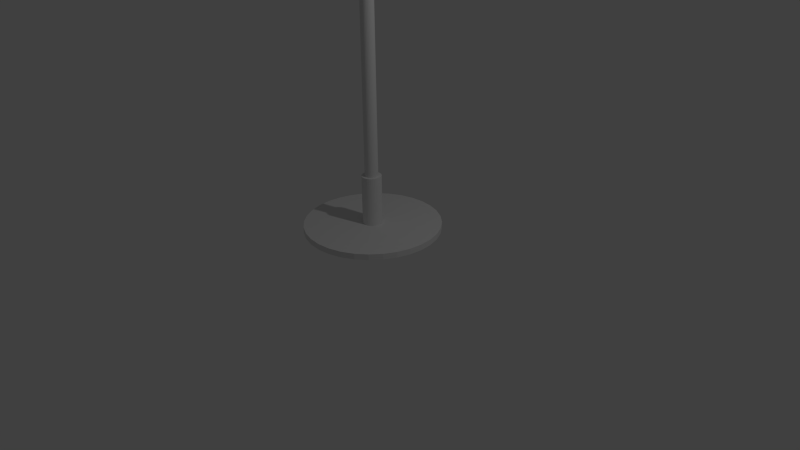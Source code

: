 # Source: schirm.blend  (saved by Blender 2.75.0; exported with 4.5.12 LTS)
import bpy
from mathutils import Matrix  # noqa: F401  (used for matrix-valued properties, if any)

bpy.ops.wm.read_factory_settings(use_empty=True)
scene = bpy.context.scene
scene.name = 'Scene'

# ---- collections
col_collection_1 = bpy.data.collections.new('Collection 1'); scene.collection.children.link(col_collection_1)

# ---- world
world_world = bpy.data.worlds.new('World'); scene.world = world_world
world_world.color = (0.05088, 0.05088, 0.05088)
world_world.use_sun_shadow = False
world_world.sun_shadow_jitter_overblur = 0.0
world_world.cycles.sampling_method = 'MANUAL'
world_world.cycles.sample_map_resolution = 256

# ---- cameras
cam_camera = bpy.data.cameras.new('Camera')
cam_camera.clip_end = 100.0
cam_camera.lens = 35.0
cam_camera.sensor_width = 32.0
cam_camera.sensor_height = 18.0
cam_camera.ortho_scale = 7.314
cam_camera.dof.focus_distance = 0.0
cam_camera.dof.aperture_fstop = 128.0

# ---- lights
light_lamp = bpy.data.lights.new('Lamp', 'POINT')
light_lamp.transmission_factor = 0.0
light_lamp.cutoff_distance = 30.0
light_lamp.energy = 100.0
light_lamp.shadow_buffer_clip_start = 1.001
light_lamp.shadow_soft_size = 0.1
light_lamp.shadow_maximum_resolution = 0.006
light_lamp.use_absolute_resolution = True
light_lamp.cycles.use_multiple_importance_sampling = False

# ---- meshes
me_cone = bpy.data.meshes.new('Cone')
me_cone.from_pydata([(0.0, 1.0, -1.0), (0.1951, 0.9808, -1.0), (0.3827, 0.9239, -1.0), (0.5556, 0.8315, -1.0), (0.7071, 0.7071, -1.0), (0.8315, 0.5556, -1.0), (0.9239, 0.3827, -1.0), (0.9808, 0.1951, -1.0), (1.0, 7.55e-08, -1.0), (0.0, 0.0, -0.3626), (0.9808, -0.1951, -1.0), (0.9239, -0.3827, -1.0), (0.8315, -0.5556, -1.0), (0.7071, -0.7071, -1.0), (0.5556, -0.8315, -1.0), (0.3827, -0.9239, -1.0), (0.1951, -0.9808, -1.0), (-3.258e-07, -1.0, -1.0), (-0.1951, -0.9808, -1.0), (-0.3827, -0.9239, -1.0), (-0.5556, -0.8315, -1.0), (-0.7071, -0.7071, -1.0), (-0.8315, -0.5556, -1.0), (-0.9239, -0.3827, -1.0), (-0.9808, -0.1951, -1.0), (-1.0, 9.656e-07, -1.0), (-0.9808, 0.1951, -1.0), (-0.9239, 0.3827, -1.0), (-0.8315, 0.5556, -1.0), (-0.7071, 0.7071, -1.0), (-0.5556, 0.8315, -1.0), (-0.3827, 0.9239, -1.0), (-0.1951, 0.9808, -1.0), (0.0, 1.0, -1.0), (0.1951, 0.9808, -1.0), (0.3827, 0.9239, -1.0), (0.5556, 0.8315, -1.0), (0.7071, 0.7071, -1.0), (0.8315, 0.5556, -1.0), (0.9239, 0.3827, -1.0), (0.9808, 0.1951, -1.0), (1.0, 7.55e-08, -1.0), (0.9808, -0.1951, -1.0), (0.9239, -0.3827, -1.0), (0.8315, -0.5556, -1.0), (0.7071, -0.7071, -1.0), (0.5556, -0.8315, -1.0), (0.3827, -0.9239, -1.0), (0.1951, -0.9808, -1.0), (-3.258e-07, -1.0, -1.0), (-0.1951, -0.9808, -1.0), (-0.3827, -0.9239, -1.0), (-0.5556, -0.8315, -1.0), (-0.7071, -0.7071, -1.0), (-0.8315, -0.5556, -1.0), (-0.9239, -0.3827, -1.0), (-0.9808, -0.1951, -1.0), (-1.0, 9.656e-07, -1.0), (-0.9808, 0.1951, -1.0), (-0.9239, 0.3827, -1.0), (-0.8315, 0.5556, -1.0), (-0.7071, 0.7071, -1.0), (-0.5556, 0.8315, -1.0), (-0.3827, 0.9239, -1.0), (-0.1951, 0.9808, -1.0)], [], [(31, 9, 32), (0, 9, 1), (30, 9, 31), (29, 9, 30), (28, 9, 29), (27, 9, 28), (26, 9, 27), (25, 9, 26), (24, 9, 25), (23, 9, 24), (22, 9, 23), (21, 9, 22), (20, 9, 21), (19, 9, 20), (18, 9, 19), (17, 9, 18), (16, 9, 17), (15, 9, 16), (14, 9, 15), (13, 9, 14), (12, 9, 13), (11, 9, 12), (10, 9, 11), (8, 9, 10), (7, 9, 8), (6, 9, 7), (5, 9, 6), (4, 9, 5), (3, 9, 4), (2, 9, 3), (32, 9, 0), (1, 9, 2), (5, 6, 39, 38), (19, 20, 52, 51), (26, 27, 59, 58), (13, 14, 46, 45), (6, 7, 40, 39), (20, 21, 53, 52), (0, 1, 34, 33), (27, 28, 60, 59), (14, 15, 47, 46), (7, 8, 41, 40), (21, 22, 54, 53), (28, 29, 61, 60), (1, 2, 35, 34), (15, 16, 48, 47), (22, 23, 55, 54), (29, 30, 62, 61), (8, 10, 42, 41), (2, 3, 36, 35), (16, 17, 49, 48), (23, 24, 56, 55), (30, 31, 63, 62), (10, 11, 43, 42), (3, 4, 37, 36), (17, 18, 50, 49), (24, 25, 57, 56), (31, 32, 64, 63), (11, 12, 44, 43), (4, 5, 38, 37), (18, 19, 51, 50), (32, 0, 33, 64), (25, 26, 58, 57), (12, 13, 45, 44)])
me_cone.use_remesh_preserve_volume = False
me_cone.use_remesh_preserve_attributes = False
me_cone.use_mirror_vertex_groups = False
me_cone.update()
me_circle = bpy.data.meshes.new('Circle')
me_circle.from_pydata([(0.0, 1.0, 0.0), (-0.1951, 0.9808, 0.0), (-0.3827, 0.9239, 0.0), (-0.5556, 0.8315, 0.0), (-0.7071, 0.7071, 0.0), (-0.8315, 0.5556, 0.0), (-0.9239, 0.3827, 0.0), (-0.9808, 0.1951, 0.0), (-1.0, 7.55e-08, 0.0), (-0.9808, -0.1951, 0.0), (-0.9239, -0.3827, 0.0), (-0.8315, -0.5556, 0.0), (-0.7071, -0.7071, 0.0), (-0.5556, -0.8315, 0.0), (-0.3827, -0.9239, 0.0), (-0.1951, -0.9808, 0.0), (3.258e-07, -1.0, 0.0), (0.1951, -0.9808, 0.0), (0.3827, -0.9239, 0.0), (0.5556, -0.8315, 0.0), (0.7071, -0.7071, 0.0), (0.8315, -0.5556, 0.0), (0.9239, -0.3827, 0.0), (0.9808, -0.1951, 0.0), (1.0, 9.656e-07, 0.0), (0.9808, 0.1951, 0.0), (0.9239, 0.3827, 0.0), (0.8315, 0.5556, 0.0), (0.7071, 0.7071, 0.0), (0.5556, 0.8315, 0.0), (0.3827, 0.9239, 0.0), (0.1951, 0.9808, 0.0), (0.0, 1.0, 47.22), (-0.1951, 0.9808, 47.22), (-0.3827, 0.9239, 47.22), (-0.5556, 0.8315, 47.22), (-0.7071, 0.7071, 47.22), (-0.8315, 0.5556, 47.22), (-0.9239, 0.3827, 47.22), (-0.9808, 0.1951, 47.22), (-1.0, 7.55e-08, 47.22), (-0.9808, -0.1951, 47.22), (-0.9239, -0.3827, 47.22), (-0.8315, -0.5556, 47.22), (-0.7071, -0.7071, 47.22), (-0.5556, -0.8315, 47.22), (-0.3827, -0.9239, 47.22), (-0.1951, -0.9808, 47.22), (3.258e-07, -1.0, 47.22), (0.1951, -0.9808, 47.22), (0.3827, -0.9239, 47.22), (0.5556, -0.8315, 47.22), (0.7071, -0.7071, 47.22), (0.8315, -0.5556, 47.22), (0.9239, -0.3827, 47.22), (0.9808, -0.1951, 47.22), (1.0, 9.656e-07, 47.22), (0.9808, 0.1951, 47.22), (0.9239, 0.3827, 47.22), (0.8315, 0.5556, 47.22), (0.7071, 0.7071, 47.22), (0.5556, 0.8315, 47.22), (0.3827, 0.9239, 47.22), (0.1951, 0.9808, 47.22), (-0.2915, 1.465, 0.0), (5.867e-08, 1.494, 0.0), (-0.5718, 1.38, 0.0), (-0.8301, 1.242, 0.0), (-1.057, 1.057, 0.0), (-1.242, 0.8301, 0.0), (-1.38, 0.5718, 0.0), (-1.465, 0.2915, 0.0), (-1.494, -2.801e-08, 0.0), (-1.465, -0.2915, 0.0), (-1.38, -0.5718, 0.0), (-1.242, -0.8301, 0.0), (-1.057, -1.057, 0.0), (-0.8301, -1.242, 0.0), (-0.5718, -1.38, 0.0), (-0.2915, -1.465, 0.0), (5.455e-07, -1.494, 0.0), (0.2915, -1.465, 0.0), (0.5718, -1.38, 0.0), (0.8301, -1.242, 0.0), (1.057, -1.057, 0.0), (1.242, -0.8301, 0.0), (1.38, -0.5718, 0.0), (1.465, -0.2915, 0.0), (1.494, 1.302e-06, 0.0), (1.465, 0.2915, 0.0), (1.38, 0.5718, 0.0), (1.242, 0.8301, 0.0), (1.057, 1.057, 0.0), (0.8301, 1.242, 0.0), (0.5718, 1.38, 0.0), (0.2915, 1.465, 0.0), (-0.2915, 1.465, -1.308), (5.867e-08, 1.494, -1.308), (-0.5718, 1.38, -1.308), (-0.8301, 1.242, -1.308), (-1.057, 1.057, -1.308), (-1.242, 0.8301, -1.308), (-1.38, 0.5718, -1.308), (-1.465, 0.2915, -1.308), (-1.494, -2.801e-08, -1.308), (-1.465, -0.2915, -1.308), (-1.38, -0.5718, -1.308), (-1.242, -0.8301, -1.308), (-1.057, -1.057, -1.308), (-0.8301, -1.242, -1.308), (-0.5718, -1.38, -1.308), (-0.2915, -1.465, -1.308), (5.455e-07, -1.494, -1.308), (0.2915, -1.465, -1.308), (0.5718, -1.38, -1.308), (0.8301, -1.242, -1.308), (1.057, -1.057, -1.308), (1.242, -0.8301, -1.308), (1.38, -0.5718, -1.308), (1.465, -0.2915, -1.308), (1.494, 1.302e-06, -1.308), (1.465, 0.2915, -1.308), (1.38, 0.5718, -1.308), (1.242, 0.8301, -1.308), (1.057, 1.057, -1.308), (0.8301, 1.242, -1.308), (0.5718, 1.38, -1.308), (0.2915, 1.465, -1.308), (-0.1951, 0.9808, 55.3), (-2.311e-05, 1.0, 55.3), (-0.3827, 0.9239, 55.3), (-0.5556, 0.8315, 55.3), (-0.7071, 0.7071, 55.3), (-0.8315, 0.5556, 55.3), (-0.9239, 0.3827, 55.3), (-0.9808, 0.1951, 55.3), (-1.0, 7.55e-08, 55.3), (-0.9808, -0.1951, 55.3), (-0.9239, -0.3827, 55.3), (-0.8315, -0.5556, 55.3), (-0.7071, -0.7071, 55.3), (-0.5556, -0.8315, 55.3), (-0.3827, -0.9239, 55.3), (-0.1951, -0.9808, 55.3), (-2.278e-05, -1.0, 55.3), (0.1951, -0.9808, 55.3), (0.3827, -0.9239, 55.3), (0.5555, -0.8315, 55.3), (0.7071, -0.7071, 55.3), (0.8314, -0.5556, 55.3), (0.9239, -0.3827, 55.3), (0.9808, -0.1951, 55.3), (1.0, 9.656e-07, 55.3), (0.9808, 0.1951, 55.3), (0.9239, 0.3827, 55.3), (0.8314, 0.5556, 55.3), (0.7071, 0.7071, 55.3), (0.5555, 0.8315, 55.3), (0.3827, 0.9239, 55.3), (0.1951, 0.9808, 55.3), (-0.1951, 0.9808, 69.19), (-4.592e-05, 1.0, 69.19), (-0.3827, 0.9239, 69.19), (-0.5556, 0.8315, 69.19), (-0.7072, 0.7071, 69.19), (-0.8315, 0.5556, 69.19), (-0.9239, 0.3827, 69.19), (-0.9808, 0.1951, 69.19), (-1.0, 7.55e-08, 69.19), (-0.9808, -0.1951, 69.19), (-0.9239, -0.3827, 69.19), (-0.8315, -0.5556, 69.19), (-0.7072, -0.7071, 69.19), (-0.5556, -0.8315, 69.19), (-0.3827, -0.9239, 69.19), (-0.1951, -0.9808, 69.19), (-4.56e-05, -1.0, 69.19), (0.195, -0.9808, 69.19), (0.3826, -0.9239, 69.19), (0.5555, -0.8315, 69.19), (0.7071, -0.7071, 69.19), (0.8314, -0.5556, 69.19), (0.9238, -0.3827, 69.19), (0.9807, -0.1951, 69.19), (1.0, 9.656e-07, 69.19), (0.9807, 0.1951, 69.19), (0.9238, 0.3827, 69.19), (0.8314, 0.5556, 69.19), (0.7071, 0.7071, 69.19), (0.5555, 0.8315, 69.19), (0.3826, 0.9239, 69.19), (0.195, 0.9808, 69.19), (-0.2915, 1.465, -1.308), (5.867e-08, 1.494, -1.308), (-0.5718, 1.38, -1.308), (-0.8301, 1.242, -1.308), (-1.057, 1.057, -1.308), (-1.242, 0.8301, -1.308), (-1.38, 0.5718, -1.308), (-1.465, 0.2915, -1.308), (-1.494, -2.801e-08, -1.308), (-1.465, -0.2915, -1.308), (-1.38, -0.5718, -1.308), (-1.242, -0.8301, -1.308), (-1.057, -1.057, -1.308), (-0.8301, -1.242, -1.308), (-0.5718, -1.38, -1.308), (-0.2915, -1.465, -1.308), (5.455e-07, -1.494, -1.308), (0.2915, -1.465, -1.308), (0.5718, -1.38, -1.308), (0.8301, -1.242, -1.308), (1.057, -1.057, -1.308), (1.242, -0.8301, -1.308), (1.38, -0.5718, -1.308), (1.465, -0.2915, -1.308), (1.494, 1.302e-06, -1.308), (1.465, 0.2915, -1.308), (1.38, 0.5718, -1.308), (1.242, 0.8301, -1.308), (1.057, 1.057, -1.308), (0.8301, 1.242, -1.308), (0.5718, 1.38, -1.308), (0.2915, 1.465, -1.308), (-0.2915, 1.465, -7.575), (3.803e-07, 1.494, -7.575), (-0.5718, 1.38, -7.575), (-0.8301, 1.242, -7.575), (-1.057, 1.057, -7.575), (-1.242, 0.8301, -7.575), (-1.38, 0.5718, -7.575), (-1.465, 0.2915, -7.575), (-1.494, -2.801e-08, -7.575), (-1.465, -0.2915, -7.575), (-1.38, -0.5718, -7.575), (-1.242, -0.8301, -7.575), (-1.057, -1.057, -7.575), (-0.8301, -1.242, -7.575), (-0.5718, -1.38, -7.575), (-0.2915, -1.465, -7.575), (8.671e-07, -1.494, -7.575), (0.2915, -1.465, -7.575), (0.5718, -1.38, -7.575), (0.8301, -1.242, -7.575), (1.057, -1.057, -7.575), (1.242, -0.8301, -7.575), (1.38, -0.5718, -7.575), (1.465, -0.2915, -7.575), (1.494, 1.302e-06, -7.575), (1.465, 0.2915, -7.575), (1.38, 0.5718, -7.575), (1.242, 0.8301, -7.575), (1.057, 1.057, -7.575), (0.8301, 1.242, -7.575), (0.5718, 1.38, -7.575), (0.2915, 1.465, -7.575), (-2.031, 10.21, -7.575), (9.38e-07, 10.41, -7.575), (-3.984, 9.619, -7.575), (-5.784, 8.657, -7.575), (-7.362, 7.362, -7.575), (-8.657, 5.784, -7.575), (-9.619, 3.984, -7.575), (-10.21, 2.031, -7.575), (-10.41, -1.952e-06, -7.575), (-10.21, -2.031, -7.575), (-9.619, -3.984, -7.575), (-8.657, -5.784, -7.575), (-7.362, -7.362, -7.575), (-5.784, -8.657, -7.575), (-3.984, -9.619, -7.575), (-2.031, -10.21, -7.575), (4.33e-06, -10.41, -7.575), (2.031, -10.21, -7.575), (3.984, -9.619, -7.575), (5.784, -8.657, -7.575), (7.362, -7.362, -7.575), (8.657, -5.784, -7.575), (9.619, -3.984, -7.575), (10.21, -2.031, -7.575), (10.41, 7.315e-06, -7.575), (10.21, 2.031, -7.575), (9.619, 3.984, -7.575), (8.657, 5.784, -7.575), (7.362, 7.362, -7.575), (5.784, 8.657, -7.575), (3.984, 9.619, -7.575), (2.031, 10.21, -7.575), (-2.031, 10.21, -8.478), (9.508e-07, 10.41, -8.478), (-3.984, 9.619, -8.478), (-5.784, 8.657, -8.478), (-7.362, 7.362, -8.478), (-8.657, 5.784, -8.478), (-9.619, 3.984, -8.478), (-10.21, 2.031, -8.478), (-10.41, -1.952e-06, -8.478), (-10.21, -2.031, -8.478), (-9.619, -3.984, -8.478), (-8.657, -5.784, -8.478), (-7.362, -7.362, -8.478), (-5.784, -8.657, -8.478), (-3.984, -9.619, -8.478), (-2.031, -10.21, -8.478), (4.343e-06, -10.41, -8.478), (2.031, -10.21, -8.478), (3.984, -9.619, -8.478), (5.784, -8.657, -8.478), (7.362, -7.362, -8.478), (8.657, -5.784, -8.478), (9.619, -3.984, -8.478), (10.21, -2.031, -8.478), (10.41, 7.315e-06, -8.478), (10.21, 2.031, -8.478), (9.619, 3.984, -8.478), (8.657, 5.784, -8.478), (7.362, 7.362, -8.478), (5.784, 8.657, -8.478), (3.984, 9.619, -8.478), (2.031, 10.21, -8.478)], [], [(31, 30, 94, 95), (43, 44, 140, 139), (10, 11, 43, 42), (24, 25, 57, 56), (11, 12, 44, 43), (25, 26, 58, 57), (12, 13, 45, 44), (26, 27, 59, 58), (13, 14, 46, 45), (0, 1, 33, 32), (27, 28, 60, 59), (14, 15, 47, 46), (1, 2, 34, 33), (28, 29, 61, 60), (15, 16, 48, 47), (2, 3, 35, 34), (29, 30, 62, 61), (16, 17, 49, 48), (3, 4, 36, 35), (30, 31, 63, 62), (17, 18, 50, 49), (4, 5, 37, 36), (31, 0, 32, 63), (18, 19, 51, 50), (5, 6, 38, 37), (19, 20, 52, 51), (6, 7, 39, 38), (20, 21, 53, 52), (7, 8, 40, 39), (21, 22, 54, 53), (8, 9, 41, 40), (22, 23, 55, 54), (9, 10, 42, 41), (23, 24, 56, 55), (66, 64, 96, 98), (18, 17, 81, 82), (5, 4, 68, 69), (0, 31, 95, 65), (19, 18, 82, 83), (6, 5, 69, 70), (20, 19, 83, 84), (7, 6, 70, 71), (21, 20, 84, 85), (8, 7, 71, 72), (22, 21, 85, 86), (9, 8, 72, 73), (23, 22, 86, 87), (10, 9, 73, 74), (24, 23, 87, 88), (11, 10, 74, 75), (25, 24, 88, 89), (12, 11, 75, 76), (26, 25, 89, 90), (13, 12, 76, 77), (27, 26, 90, 91), (14, 13, 77, 78), (1, 0, 65, 64), (28, 27, 91, 92), (15, 14, 78, 79), (2, 1, 64, 66), (29, 28, 92, 93), (16, 15, 79, 80), (3, 2, 66, 67), (30, 29, 93, 94), (17, 16, 80, 81), (4, 3, 67, 68), (111, 110, 206, 207), (93, 92, 124, 125), (80, 79, 111, 112), (67, 66, 98, 99), (94, 93, 125, 126), (81, 80, 112, 113), (68, 67, 99, 100), (95, 94, 126, 127), (82, 81, 113, 114), (69, 68, 100, 101), (65, 95, 127, 97), (83, 82, 114, 115), (70, 69, 101, 102), (84, 83, 115, 116), (71, 70, 102, 103), (85, 84, 116, 117), (72, 71, 103, 104), (86, 85, 117, 118), (73, 72, 104, 105), (87, 86, 118, 119), (74, 73, 105, 106), (88, 87, 119, 120), (75, 74, 106, 107), (89, 88, 120, 121), (76, 75, 107, 108), (90, 89, 121, 122), (77, 76, 108, 109), (91, 90, 122, 123), (78, 77, 109, 110), (64, 65, 97, 96), (92, 91, 123, 124), (79, 78, 110, 111), (148, 149, 181, 180), (57, 58, 154, 153), (44, 45, 141, 140), (58, 59, 155, 154), (45, 46, 142, 141), (32, 33, 128, 129), (59, 60, 156, 155), (46, 47, 143, 142), (33, 34, 130, 128), (60, 61, 157, 156), (47, 48, 144, 143), (34, 35, 131, 130), (61, 62, 158, 157), (48, 49, 145, 144), (35, 36, 132, 131), (62, 63, 159, 158), (49, 50, 146, 145), (36, 37, 133, 132), (63, 32, 129, 159), (50, 51, 147, 146), (37, 38, 134, 133), (51, 52, 148, 147), (38, 39, 135, 134), (52, 53, 149, 148), (39, 40, 136, 135), (53, 54, 150, 149), (40, 41, 137, 136), (54, 55, 151, 150), (41, 42, 138, 137), (55, 56, 152, 151), (42, 43, 139, 138), (56, 57, 153, 152), (160, 162, 163, 164, 165, 166, 167, 168, 169, 170, 171, 172, 173, 174, 175, 176, 177, 178, 179, 180, 181, 182, 183, 184, 185, 186, 187, 188, 189, 190, 191, 161), (135, 136, 168, 167), (149, 150, 182, 181), (136, 137, 169, 168), (150, 151, 183, 182), (137, 138, 170, 169), (151, 152, 184, 183), (138, 139, 171, 170), (152, 153, 185, 184), (139, 140, 172, 171), (153, 154, 186, 185), (140, 141, 173, 172), (154, 155, 187, 186), (141, 142, 174, 173), (129, 128, 160, 161), (155, 156, 188, 187), (142, 143, 175, 174), (128, 130, 162, 160), (156, 157, 189, 188), (143, 144, 176, 175), (130, 131, 163, 162), (157, 158, 190, 189), (144, 145, 177, 176), (131, 132, 164, 163), (158, 159, 191, 190), (145, 146, 178, 177), (132, 133, 165, 164), (159, 129, 161, 191), (146, 147, 179, 178), (133, 134, 166, 165), (147, 148, 180, 179), (134, 135, 167, 166), (216, 215, 247, 248), (98, 96, 192, 194), (125, 124, 220, 221), (112, 111, 207, 208), (99, 98, 194, 195), (126, 125, 221, 222), (113, 112, 208, 209), (100, 99, 195, 196), (127, 126, 222, 223), (114, 113, 209, 210), (101, 100, 196, 197), (97, 127, 223, 193), (115, 114, 210, 211), (102, 101, 197, 198), (116, 115, 211, 212), (103, 102, 198, 199), (117, 116, 212, 213), (104, 103, 199, 200), (118, 117, 213, 214), (105, 104, 200, 201), (119, 118, 214, 215), (106, 105, 201, 202), (120, 119, 215, 216), (107, 106, 202, 203), (121, 120, 216, 217), (108, 107, 203, 204), (122, 121, 217, 218), (109, 108, 204, 205), (123, 122, 218, 219), (110, 109, 205, 206), (96, 97, 193, 192), (124, 123, 219, 220), (251, 250, 282, 283), (203, 202, 234, 235), (217, 216, 248, 249), (204, 203, 235, 236), (218, 217, 249, 250), (205, 204, 236, 237), (219, 218, 250, 251), (206, 205, 237, 238), (192, 193, 225, 224), (220, 219, 251, 252), (207, 206, 238, 239), (194, 192, 224, 226), (221, 220, 252, 253), (208, 207, 239, 240), (195, 194, 226, 227), (222, 221, 253, 254), (209, 208, 240, 241), (196, 195, 227, 228), (223, 222, 254, 255), (210, 209, 241, 242), (197, 196, 228, 229), (193, 223, 255, 225), (211, 210, 242, 243), (198, 197, 229, 230), (212, 211, 243, 244), (199, 198, 230, 231), (213, 212, 244, 245), (200, 199, 231, 232), (214, 213, 245, 246), (201, 200, 232, 233), (215, 214, 246, 247), (202, 201, 233, 234), (286, 285, 317, 318), (238, 237, 269, 270), (224, 225, 257, 256), (252, 251, 283, 284), (239, 238, 270, 271), (226, 224, 256, 258), (253, 252, 284, 285), (240, 239, 271, 272), (227, 226, 258, 259), (254, 253, 285, 286), (241, 240, 272, 273), (228, 227, 259, 260), (255, 254, 286, 287), (242, 241, 273, 274), (229, 228, 260, 261), (225, 255, 287, 257), (243, 242, 274, 275), (230, 229, 261, 262), (244, 243, 275, 276), (231, 230, 262, 263), (245, 244, 276, 277), (232, 231, 263, 264), (246, 245, 277, 278), (233, 232, 264, 265), (247, 246, 278, 279), (234, 233, 265, 266), (248, 247, 279, 280), (235, 234, 266, 267), (249, 248, 280, 281), (236, 235, 267, 268), (250, 249, 281, 282), (237, 236, 268, 269), (288, 289, 319, 318, 317, 316, 315, 314, 313, 312, 311, 310, 309, 308, 307, 306, 305, 304, 303, 302, 301, 300, 299, 298, 297, 296, 295, 294, 293, 292, 291, 290), (273, 272, 304, 305), (260, 259, 291, 292), (287, 286, 318, 319), (274, 273, 305, 306), (261, 260, 292, 293), (257, 287, 319, 289), (275, 274, 306, 307), (262, 261, 293, 294), (276, 275, 307, 308), (263, 262, 294, 295), (277, 276, 308, 309), (264, 263, 295, 296), (278, 277, 309, 310), (265, 264, 296, 297), (279, 278, 310, 311), (266, 265, 297, 298), (280, 279, 311, 312), (267, 266, 298, 299), (281, 280, 312, 313), (268, 267, 299, 300), (282, 281, 313, 314), (269, 268, 300, 301), (283, 282, 314, 315), (270, 269, 301, 302), (256, 257, 289, 288), (284, 283, 315, 316), (271, 270, 302, 303), (258, 256, 288, 290), (285, 284, 316, 317), (272, 271, 303, 304), (259, 258, 290, 291)])
me_circle.use_remesh_preserve_volume = False
me_circle.use_remesh_preserve_attributes = False
me_circle.use_mirror_vertex_groups = False
me_circle.update()

# ---- objects
ob_cone = bpy.data.objects.new('Cone', me_cone)
ob_circle = bpy.data.objects.new('Circle', me_circle)
ob_lamp = bpy.data.objects.new('Lamp', light_lamp)
ob_camera = bpy.data.objects.new('Camera', cam_camera)

# ---- transforms, parenting, visibility, modifiers, constraints
ob_cone.location = (0.0, 0.0, 7.96)
ob_cone.scale = (2.57, 2.57, 2.57)
ob_cone.lineart.crease_threshold = 0.0
ob_circle.location = (0.0, 0.0, 1.1)
ob_circle.scale = (0.08383, 0.08383, 0.08383)
ob_circle.lock_location = (True, True, True)
ob_circle.lineart.crease_threshold = 0.0
ob_lamp.location = (4.076, 1.005, 5.904)
ob_lamp.rotation_euler = (0.6503, 0.05522, 1.866)
ob_lamp.lock_rotations_4d = False
ob_lamp.empty_display_type = 'ARROWS'
ob_lamp.color = (0.0, 0.0, 0.0, 0.0)
ob_lamp.lineart.crease_threshold = 0.0
ob_camera.location = (7.481, -6.508, 5.344)
ob_camera.rotation_euler = (1.109, 0.01082, 0.8149)
ob_camera.lock_rotations_4d = False
ob_camera.empty_display_type = 'ARROWS'
ob_camera.color = (0.0, 0.0, 0.0, 0.0)
ob_camera.display_type = 'WIRE'
ob_camera.lineart.crease_threshold = 0.0

# ---- collection membership
col_collection_1.objects.link(ob_cone)
col_collection_1.objects.link(ob_circle)
col_collection_1.objects.link(ob_lamp)
col_collection_1.objects.link(ob_camera)

# ---- scene / render settings (as saved in the file)
scene.camera = ob_camera
scene.frame_start = 1; scene.frame_end = 250; scene.frame_set(1)
scene.render.engine = 'BLENDER_EEVEE_NEXT'
scene.render.resolution_percentage = 50
scene.render.dither_intensity = 0.0
scene.cycles.use_denoising = False
scene.cycles.samples = 10
scene.cycles.sampling_pattern = 'TABULATED_SOBOL'
scene.cycles.light_sampling_threshold = 0.0
scene.cycles.use_adaptive_sampling = False
scene.cycles.use_light_tree = False
scene.cycles.blur_glossy = 0.0
scene.cycles.pixel_filter_type = 'GAUSSIAN'
scene.cycles.sample_clamp_indirect = 0.0
scene.view_settings.view_transform = 'Standard'
bpy.context.view_layer.update()
